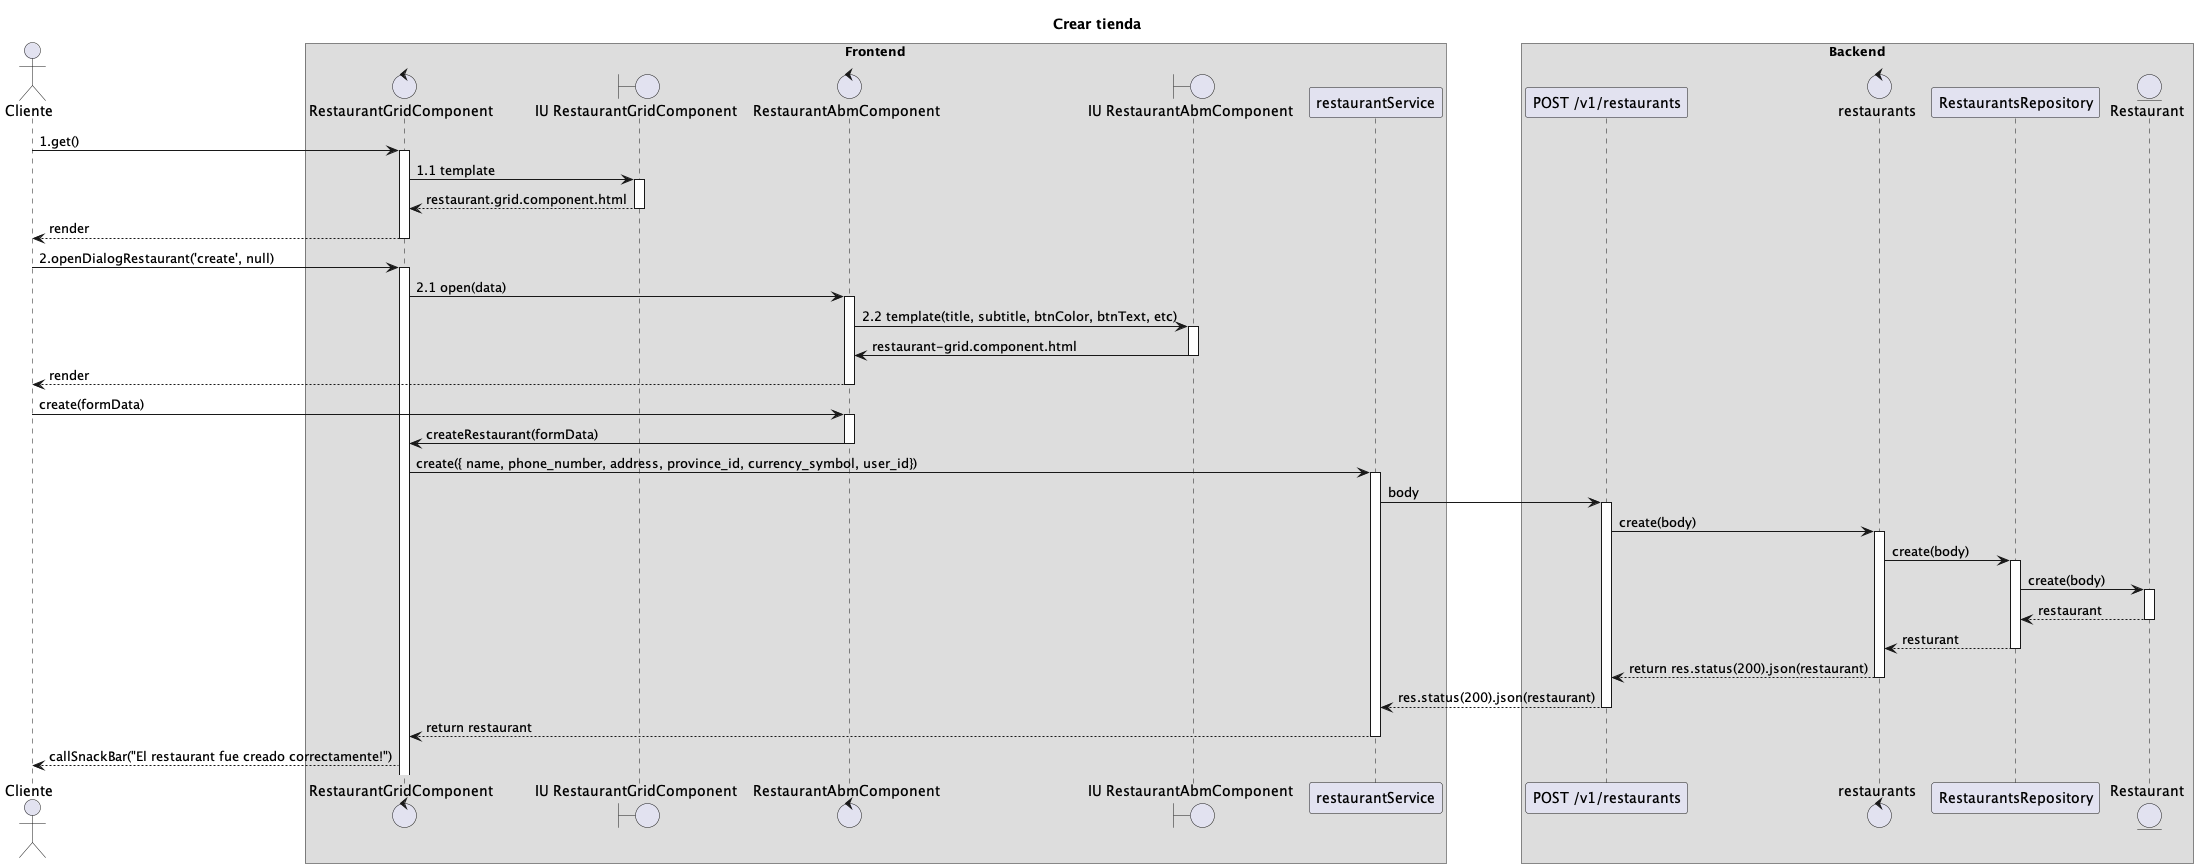

The diagram above was rendered by PlantUML. Its source (embedded in the PNG):
@startuml
title Crear tienda
actor Cliente
box "Frontend"
control RestaurantGridComponent
boundary "IU RestaurantGridComponent"
Cliente-> RestaurantGridComponent: 1.get()
activate RestaurantGridComponent
RestaurantGridComponent->"IU RestaurantGridComponent": 1.1 template
activate "IU RestaurantGridComponent"
"IU RestaurantGridComponent"-->RestaurantGridComponent: restaurant.grid.component.html
deactivate "IU RestaurantGridComponent"
RestaurantGridComponent-->Cliente: render
deactivate RestaurantGridComponent
Cliente-> RestaurantGridComponent: 2.openDialogRestaurant('create', null)
activate RestaurantGridComponent
control RestaurantAbmComponent
RestaurantGridComponent->RestaurantAbmComponent: 2.1 open(data)
activate RestaurantAbmComponent
boundary "IU RestaurantAbmComponent"
RestaurantAbmComponent->"IU RestaurantAbmComponent": 2.2 template(title, subtitle, btnColor, btnText, etc)
activate "IU RestaurantAbmComponent"
"IU RestaurantAbmComponent"->RestaurantAbmComponent: restaurant-grid.component.html
deactivate "IU RestaurantAbmComponent"
RestaurantAbmComponent-->Cliente: render
deactivate RestaurantAbmComponent
Cliente->RestaurantAbmComponent: create(formData)
activate RestaurantAbmComponent
RestaurantAbmComponent->RestaurantGridComponent: createRestaurant(formData)
deactivate RestaurantAbmComponent
RestaurantGridComponent->restaurantService:create({ name, phone_number, address, province_id, currency_symbol, user_id})
activate restaurantService
end box
box "Backend"
restaurantService->"POST /v1/restaurants": body
activate "POST /v1/restaurants"
control restaurants
"POST /v1/restaurants"->restaurants: create(body)
activate restaurants
restaurants->RestaurantsRepository: create(body)
activate RestaurantsRepository
entity Restaurant
RestaurantsRepository->Restaurant: create(body)
activate Restaurant
Restaurant-->"RestaurantsRepository": restaurant
deactivate Restaurant
RestaurantsRepository-->restaurants: resturant
deactivate RestaurantsRepository
end box
restaurants-->"POST /v1/restaurants": return res.status(200).json(restaurant)
deactivate restaurants
"POST /v1/restaurants"-->restaurantService: res.status(200).json(restaurant)
deactivate "POST /v1/restaurants"
restaurantService-->RestaurantGridComponent: return restaurant
deactivate restaurantService
RestaurantGridComponent-->"Cliente": callSnackBar("El restaurant fue creado correctamente!")
@enduml